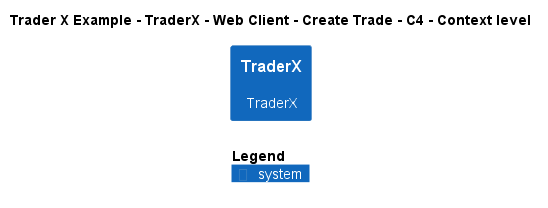

The diagram above was rendered by PlantUML. Its source (embedded in the PNG):
@startuml
!include ..\..\..\..\..\..\..\.c4s\C4_Context.puml

AddElementTag("c4interflow:lifecycle:new", $bgColor=green, $fontColor=#ffffff, $borderColor=green, $shadowing="False")
AddElementTag("c4interflow:lifecycle:changed", $bgColor=orange, $fontColor=#ffffff, $borderColor=orange, $shadowing="False")
AddElementTag("c4interflow:lifecycle:removed", $bgColor=red, $fontColor=#ffffff, $borderColor=red, $shadowing="False")

AddRelTag("c4interflow:lifecycle:new", $textColor=green, $lineColor=green)
AddRelTag("c4interflow:lifecycle:changed", $textColor=orange, $lineColor=orange)
AddRelTag("c4interflow:lifecycle:removed", $textColor=red, $lineColor=red)

SHOW_PERSON_PORTRAIT()
LAYOUT_TOP_DOWN()

skinparam linetype polyline

title Trader X Example - TraderX - Web Client - Create Trade - C4 - Context level

System(TraderXExample.SoftwareSystems.TraderX, "TraderX", "TraderX")



SHOW_LEGEND()
@enduml